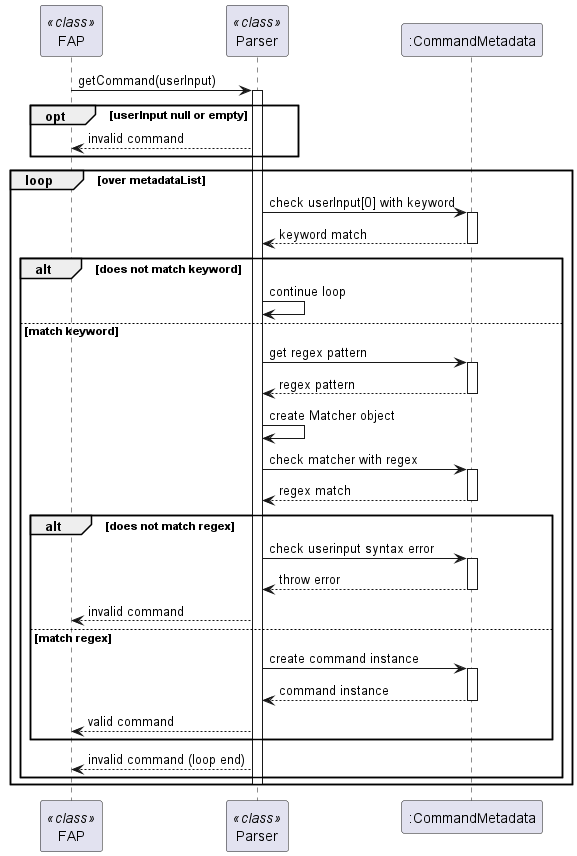

The diagram above was rendered by PlantUML. Its source (embedded in the PNG):
@startuml
participant FAP as FAP <<class>>
participant Parser as Parser <<class>>
participant CommandMetadata as ":CommandMetadata"

FAP -> Parser: getCommand(userInput)
activate Parser

opt userInput null or empty
    Parser --> FAP: invalid command
end

loop over metadataList
    Parser -> CommandMetadata: check userInput[0] with keyword
    activate CommandMetadata
    CommandMetadata --> Parser: keyword match
    deactivate CommandMetadata
    alt does not match keyword
        Parser -> Parser: continue loop
    else match keyword
        Parser -> CommandMetadata: get regex pattern
        activate CommandMetadata
        CommandMetadata --> Parser: regex pattern
        deactivate CommandMetadata

        Parser -> Parser: create Matcher object
        Parser -> CommandMetadata: check matcher with regex
        activate CommandMetadata
        CommandMetadata --> Parser: regex match
        deactivate CommandMetadata

        alt does not match regex
            Parser -> CommandMetadata: check userinput syntax error
            activate CommandMetadata
            CommandMetadata --> Parser: throw error
            deactivate CommandMetadata
            Parser --> FAP: invalid command
        else match regex
            Parser -> CommandMetadata: create command instance
            activate CommandMetadata
            CommandMetadata --> Parser: command instance
            deactivate CommandMetadata
            Parser --> FAP: valid command
        end

        Parser --> FAP: invalid command (loop end)
    end
    deactivate Parser
end
@enduml